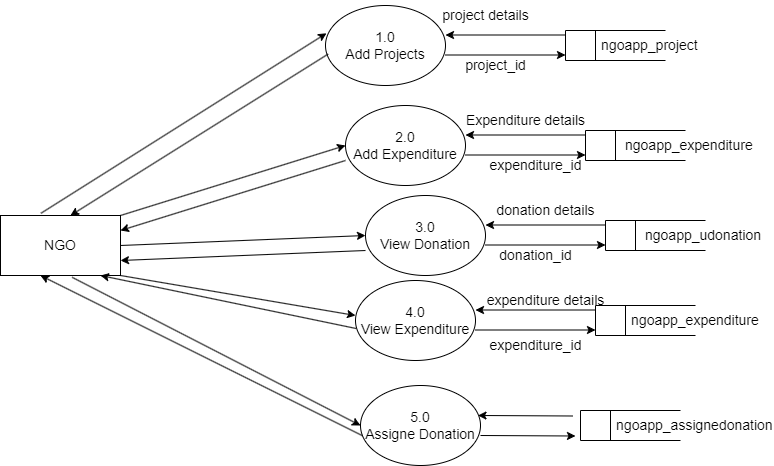

The diagram above was exported from draw.io. Its source (the exported page's mxGraphModel, read from the mxfile embedded in the PNG):
<mxGraphModel dx="1050" dy="515" grid="1" gridSize="10" guides="1" tooltips="1" connect="1" arrows="1" fold="1" page="1" pageScale="1" pageWidth="850" pageHeight="1100" math="0" shadow="0">
  <root>
    <mxCell id="0" />
    <mxCell id="1" parent="0" />
    <mxCell id="YDBp0YZWMIQzccu9Gf1p-6" value="" style="endArrow=classic;html=1;rounded=0;fontSize=14;" parent="1" edge="1">
      <mxGeometry width="50" height="50" relative="1" as="geometry">
        <mxPoint x="625" y="269.5" as="sourcePoint" />
        <mxPoint x="505" y="269.5" as="targetPoint" />
      </mxGeometry>
    </mxCell>
    <mxCell id="YDBp0YZWMIQzccu9Gf1p-7" value="" style="endArrow=classic;html=1;rounded=0;fontSize=14;" parent="1" edge="1">
      <mxGeometry width="50" height="50" relative="1" as="geometry">
        <mxPoint x="505" y="289.5" as="sourcePoint" />
        <mxPoint x="625" y="289.5" as="targetPoint" />
      </mxGeometry>
    </mxCell>
    <mxCell id="YDBp0YZWMIQzccu9Gf1p-9" value="NGO" style="rounded=0;whiteSpace=wrap;html=1;fontSize=14;" parent="1" vertex="1">
      <mxGeometry x="60" y="450" width="120" height="60" as="geometry" />
    </mxCell>
    <mxCell id="YDBp0YZWMIQzccu9Gf1p-21" value="1.0&lt;br&gt;Add Projects" style="ellipse;whiteSpace=wrap;html=1;fontSize=14;" parent="1" vertex="1">
      <mxGeometry x="385" y="240" width="120" height="80" as="geometry" />
    </mxCell>
    <mxCell id="YDBp0YZWMIQzccu9Gf1p-22" value="&amp;nbsp; &amp;nbsp; &amp;nbsp; &amp;nbsp; ngoapp_project" style="html=1;dashed=0;whitespace=wrap;shape=mxgraph.dfd.dataStoreID;align=left;spacingLeft=3;points=[[0,0],[0.5,0],[1,0],[0,0.5],[1,0.5],[0,1],[0.5,1],[1,1]];fontSize=14;" parent="1" vertex="1">
      <mxGeometry x="625" y="265" width="100" height="30" as="geometry" />
    </mxCell>
    <mxCell id="YDBp0YZWMIQzccu9Gf1p-24" value="2.0&lt;br&gt;Add Expenditure" style="ellipse;whiteSpace=wrap;html=1;fontSize=14;" parent="1" vertex="1">
      <mxGeometry x="405" y="340" width="120" height="80" as="geometry" />
    </mxCell>
    <mxCell id="YDBp0YZWMIQzccu9Gf1p-26" value="3.0&lt;br&gt;View Donation" style="ellipse;whiteSpace=wrap;html=1;fontSize=14;" parent="1" vertex="1">
      <mxGeometry x="425" y="430" width="120" height="80" as="geometry" />
    </mxCell>
    <mxCell id="YDBp0YZWMIQzccu9Gf1p-28" value="" style="endArrow=classic;html=1;rounded=0;fontSize=14;" parent="1" edge="1">
      <mxGeometry width="50" height="50" relative="1" as="geometry">
        <mxPoint x="525" y="389.5" as="sourcePoint" />
        <mxPoint x="645" y="389.5" as="targetPoint" />
      </mxGeometry>
    </mxCell>
    <mxCell id="YDBp0YZWMIQzccu9Gf1p-29" value="" style="endArrow=classic;html=1;rounded=0;fontSize=14;" parent="1" edge="1">
      <mxGeometry width="50" height="50" relative="1" as="geometry">
        <mxPoint x="645" y="369.5" as="sourcePoint" />
        <mxPoint x="525" y="369.5" as="targetPoint" />
      </mxGeometry>
    </mxCell>
    <mxCell id="YDBp0YZWMIQzccu9Gf1p-32" value="" style="endArrow=classic;html=1;rounded=0;fontSize=14;" parent="1" edge="1">
      <mxGeometry width="50" height="50" relative="1" as="geometry">
        <mxPoint x="545" y="479.5" as="sourcePoint" />
        <mxPoint x="665" y="479.5" as="targetPoint" />
      </mxGeometry>
    </mxCell>
    <mxCell id="YDBp0YZWMIQzccu9Gf1p-33" value="" style="endArrow=classic;html=1;rounded=0;fontSize=14;" parent="1" edge="1">
      <mxGeometry width="50" height="50" relative="1" as="geometry">
        <mxPoint x="665" y="459.5" as="sourcePoint" />
        <mxPoint x="545" y="459.5" as="targetPoint" />
      </mxGeometry>
    </mxCell>
    <mxCell id="YDBp0YZWMIQzccu9Gf1p-35" value="4.0&lt;br&gt;View Expenditure" style="ellipse;whiteSpace=wrap;html=1;fontSize=14;" parent="1" vertex="1">
      <mxGeometry x="415" y="515" width="120" height="80" as="geometry" />
    </mxCell>
    <mxCell id="YDBp0YZWMIQzccu9Gf1p-36" value="" style="endArrow=classic;html=1;rounded=0;fontSize=14;" parent="1" edge="1">
      <mxGeometry width="50" height="50" relative="1" as="geometry">
        <mxPoint x="535" y="564.5" as="sourcePoint" />
        <mxPoint x="655" y="564.5" as="targetPoint" />
      </mxGeometry>
    </mxCell>
    <mxCell id="YDBp0YZWMIQzccu9Gf1p-37" value="" style="endArrow=classic;html=1;rounded=0;fontSize=14;" parent="1" edge="1">
      <mxGeometry width="50" height="50" relative="1" as="geometry">
        <mxPoint x="655" y="544.5" as="sourcePoint" />
        <mxPoint x="535" y="544.5" as="targetPoint" />
      </mxGeometry>
    </mxCell>
    <mxCell id="YDBp0YZWMIQzccu9Gf1p-38" value="&amp;nbsp; &amp;nbsp; &amp;nbsp; &amp;nbsp; &amp;nbsp;ngoapp_expenditure" style="html=1;dashed=0;whitespace=wrap;shape=mxgraph.dfd.dataStoreID;align=left;spacingLeft=3;points=[[0,0],[0.5,0],[1,0],[0,0.5],[1,0.5],[0,1],[0.5,1],[1,1]];fontSize=14;" parent="1" vertex="1">
      <mxGeometry x="645" y="365" width="100" height="30" as="geometry" />
    </mxCell>
    <mxCell id="YDBp0YZWMIQzccu9Gf1p-39" value="&amp;nbsp; &amp;nbsp; &amp;nbsp; &amp;nbsp; &amp;nbsp;ngoapp_udonation" style="html=1;dashed=0;whitespace=wrap;shape=mxgraph.dfd.dataStoreID;align=left;spacingLeft=3;points=[[0,0],[0.5,0],[1,0],[0,0.5],[1,0.5],[0,1],[0.5,1],[1,1]];fontSize=14;" parent="1" vertex="1">
      <mxGeometry x="665" y="455" width="100" height="30" as="geometry" />
    </mxCell>
    <mxCell id="YDBp0YZWMIQzccu9Gf1p-40" value="&amp;nbsp; &amp;nbsp; &amp;nbsp; &amp;nbsp; ngoapp_expenditure" style="html=1;dashed=0;whitespace=wrap;shape=mxgraph.dfd.dataStoreID;align=left;spacingLeft=3;points=[[0,0],[0.5,0],[1,0],[0,0.5],[1,0.5],[0,1],[0.5,1],[1,1]];fontSize=14;" parent="1" vertex="1">
      <mxGeometry x="655" y="540" width="100" height="30" as="geometry" />
    </mxCell>
    <mxCell id="YDBp0YZWMIQzccu9Gf1p-41" value="project details" style="text;html=1;align=center;verticalAlign=middle;resizable=0;points=[];autosize=1;strokeColor=none;fillColor=none;fontSize=14;" parent="1" vertex="1">
      <mxGeometry x="490" y="235" width="110" height="30" as="geometry" />
    </mxCell>
    <mxCell id="YDBp0YZWMIQzccu9Gf1p-43" value="project_id" style="text;html=1;align=center;verticalAlign=middle;resizable=0;points=[];autosize=1;strokeColor=none;fillColor=none;fontSize=14;" parent="1" vertex="1">
      <mxGeometry x="515" y="285" width="80" height="30" as="geometry" />
    </mxCell>
    <mxCell id="YDBp0YZWMIQzccu9Gf1p-44" value="Expenditure details" style="text;html=1;align=center;verticalAlign=middle;resizable=0;points=[];autosize=1;strokeColor=none;fillColor=none;fontSize=14;" parent="1" vertex="1">
      <mxGeometry x="515" y="340" width="140" height="30" as="geometry" />
    </mxCell>
    <mxCell id="YDBp0YZWMIQzccu9Gf1p-45" value="expenditure_id" style="text;html=1;align=center;verticalAlign=middle;resizable=0;points=[];autosize=1;strokeColor=none;fillColor=none;fontSize=14;" parent="1" vertex="1">
      <mxGeometry x="535" y="385" width="120" height="30" as="geometry" />
    </mxCell>
    <mxCell id="YDBp0YZWMIQzccu9Gf1p-46" value="donation details" style="text;html=1;align=center;verticalAlign=middle;resizable=0;points=[];autosize=1;strokeColor=none;fillColor=none;fontSize=14;" parent="1" vertex="1">
      <mxGeometry x="545" y="430" width="120" height="30" as="geometry" />
    </mxCell>
    <mxCell id="YDBp0YZWMIQzccu9Gf1p-47" value="donation_id" style="text;html=1;align=center;verticalAlign=middle;resizable=0;points=[];autosize=1;strokeColor=none;fillColor=none;fontSize=14;" parent="1" vertex="1">
      <mxGeometry x="545" y="475" width="100" height="30" as="geometry" />
    </mxCell>
    <mxCell id="YDBp0YZWMIQzccu9Gf1p-48" value="expenditure details" style="text;html=1;align=center;verticalAlign=middle;resizable=0;points=[];autosize=1;strokeColor=none;fillColor=none;fontSize=14;" parent="1" vertex="1">
      <mxGeometry x="535" y="520" width="140" height="30" as="geometry" />
    </mxCell>
    <mxCell id="YDBp0YZWMIQzccu9Gf1p-50" value="expenditure_id" style="text;html=1;align=center;verticalAlign=middle;resizable=0;points=[];autosize=1;strokeColor=none;fillColor=none;fontSize=14;" parent="1" vertex="1">
      <mxGeometry x="535" y="565" width="120" height="30" as="geometry" />
    </mxCell>
    <mxCell id="YDBp0YZWMIQzccu9Gf1p-70" value="" style="endArrow=classic;html=1;rounded=0;fontSize=14;entryX=0.008;entryY=0.347;entryDx=0;entryDy=0;entryPerimeter=0;exitX=0.337;exitY=-0.037;exitDx=0;exitDy=0;exitPerimeter=0;" parent="1" target="YDBp0YZWMIQzccu9Gf1p-21" edge="1" source="YDBp0YZWMIQzccu9Gf1p-9">
      <mxGeometry width="50" height="50" relative="1" as="geometry">
        <mxPoint x="120" y="385" as="sourcePoint" />
        <mxPoint x="270" y="80" as="targetPoint" />
      </mxGeometry>
    </mxCell>
    <mxCell id="YDBp0YZWMIQzccu9Gf1p-79" value="5.0&lt;br&gt;Assigne Donation" style="ellipse;whiteSpace=wrap;html=1;fontSize=14;" parent="1" vertex="1">
      <mxGeometry x="420" y="620" width="120" height="80" as="geometry" />
    </mxCell>
    <mxCell id="YDBp0YZWMIQzccu9Gf1p-80" value="" style="endArrow=classic;html=1;rounded=0;fontSize=14;" parent="1" edge="1">
      <mxGeometry width="50" height="50" relative="1" as="geometry">
        <mxPoint x="632.5" y="650.5" as="sourcePoint" />
        <mxPoint x="537.5" y="650" as="targetPoint" />
      </mxGeometry>
    </mxCell>
    <mxCell id="YDBp0YZWMIQzccu9Gf1p-84" value="" style="endArrow=classic;html=1;rounded=0;fontSize=14;" parent="1" edge="1">
      <mxGeometry width="50" height="50" relative="1" as="geometry">
        <mxPoint x="540" y="670" as="sourcePoint" />
        <mxPoint x="635" y="670.5" as="targetPoint" />
      </mxGeometry>
    </mxCell>
    <mxCell id="YDBp0YZWMIQzccu9Gf1p-86" value="&amp;nbsp; &amp;nbsp; &amp;nbsp; &amp;nbsp; ngoapp_assignedonation" style="html=1;dashed=0;whitespace=wrap;shape=mxgraph.dfd.dataStoreID;align=left;spacingLeft=3;points=[[0,0],[0.5,0],[1,0],[0,0.5],[1,0.5],[0,1],[0.5,1],[1,1]];fontSize=14;" parent="1" vertex="1">
      <mxGeometry x="640" y="645" width="100" height="30" as="geometry" />
    </mxCell>
    <mxCell id="CMepBI691w3hbR7X_cSI-2" value="" style="endArrow=classic;html=1;rounded=0;fontSize=14;entryX=0.583;entryY=0;entryDx=0;entryDy=0;entryPerimeter=0;exitX=0.022;exitY=0.607;exitDx=0;exitDy=0;exitPerimeter=0;" edge="1" parent="1" source="YDBp0YZWMIQzccu9Gf1p-21" target="YDBp0YZWMIQzccu9Gf1p-9">
      <mxGeometry width="50" height="50" relative="1" as="geometry">
        <mxPoint x="396" y="278" as="sourcePoint" />
        <mxPoint x="130" y="395" as="targetPoint" />
      </mxGeometry>
    </mxCell>
    <mxCell id="CMepBI691w3hbR7X_cSI-3" value="" style="endArrow=classic;html=1;rounded=0;fontSize=14;entryX=0.008;entryY=0.347;entryDx=0;entryDy=0;entryPerimeter=0;exitX=1;exitY=0;exitDx=0;exitDy=0;" edge="1" parent="1" source="YDBp0YZWMIQzccu9Gf1p-9">
      <mxGeometry width="50" height="50" relative="1" as="geometry">
        <mxPoint x="119" y="560" as="sourcePoint" />
        <mxPoint x="405" y="380" as="targetPoint" />
      </mxGeometry>
    </mxCell>
    <mxCell id="CMepBI691w3hbR7X_cSI-4" value="" style="endArrow=classic;html=1;rounded=0;fontSize=14;entryX=0.008;entryY=0.347;entryDx=0;entryDy=0;entryPerimeter=0;exitX=1;exitY=0;exitDx=0;exitDy=0;" edge="1" parent="1">
      <mxGeometry width="50" height="50" relative="1" as="geometry">
        <mxPoint x="405" y="395" as="sourcePoint" />
        <mxPoint x="180" y="465" as="targetPoint" />
      </mxGeometry>
    </mxCell>
    <mxCell id="CMepBI691w3hbR7X_cSI-5" value="" style="endArrow=classic;html=1;rounded=0;fontSize=14;entryX=0.008;entryY=0.347;entryDx=0;entryDy=0;entryPerimeter=0;exitX=1;exitY=0.5;exitDx=0;exitDy=0;" edge="1" parent="1" source="YDBp0YZWMIQzccu9Gf1p-9">
      <mxGeometry width="50" height="50" relative="1" as="geometry">
        <mxPoint x="200" y="540" as="sourcePoint" />
        <mxPoint x="425" y="470" as="targetPoint" />
      </mxGeometry>
    </mxCell>
    <mxCell id="CMepBI691w3hbR7X_cSI-6" value="" style="endArrow=classic;html=1;rounded=0;fontSize=14;entryX=0.008;entryY=0.347;entryDx=0;entryDy=0;entryPerimeter=0;exitX=1;exitY=0.5;exitDx=0;exitDy=0;" edge="1" parent="1">
      <mxGeometry width="50" height="50" relative="1" as="geometry">
        <mxPoint x="425" y="485" as="sourcePoint" />
        <mxPoint x="180" y="495" as="targetPoint" />
      </mxGeometry>
    </mxCell>
    <mxCell id="CMepBI691w3hbR7X_cSI-7" value="" style="endArrow=classic;html=1;rounded=0;fontSize=14;entryX=0.008;entryY=0.347;entryDx=0;entryDy=0;entryPerimeter=0;exitX=1;exitY=1;exitDx=0;exitDy=0;" edge="1" parent="1" source="YDBp0YZWMIQzccu9Gf1p-9">
      <mxGeometry width="50" height="50" relative="1" as="geometry">
        <mxPoint x="170" y="560" as="sourcePoint" />
        <mxPoint x="415" y="550" as="targetPoint" />
      </mxGeometry>
    </mxCell>
    <mxCell id="CMepBI691w3hbR7X_cSI-8" value="" style="endArrow=classic;html=1;rounded=0;fontSize=14;entryX=0.008;entryY=0.347;entryDx=0;entryDy=0;entryPerimeter=0;exitX=0.005;exitY=0.6;exitDx=0;exitDy=0;exitPerimeter=0;" edge="1" parent="1" source="YDBp0YZWMIQzccu9Gf1p-35">
      <mxGeometry width="50" height="50" relative="1" as="geometry">
        <mxPoint x="410" y="560" as="sourcePoint" />
        <mxPoint x="160" y="510" as="targetPoint" />
      </mxGeometry>
    </mxCell>
    <mxCell id="CMepBI691w3hbR7X_cSI-10" value="" style="endArrow=classic;html=1;rounded=0;fontSize=14;entryX=0.008;entryY=0.347;entryDx=0;entryDy=0;entryPerimeter=0;exitX=0.597;exitY=1.03;exitDx=0;exitDy=0;exitPerimeter=0;" edge="1" parent="1" source="YDBp0YZWMIQzccu9Gf1p-9">
      <mxGeometry width="50" height="50" relative="1" as="geometry">
        <mxPoint x="134" y="840" as="sourcePoint" />
        <mxPoint x="420" y="660" as="targetPoint" />
      </mxGeometry>
    </mxCell>
    <mxCell id="CMepBI691w3hbR7X_cSI-11" value="" style="endArrow=classic;html=1;rounded=0;fontSize=14;entryX=0.008;entryY=0.347;entryDx=0;entryDy=0;entryPerimeter=0;exitX=0.017;exitY=0.628;exitDx=0;exitDy=0;exitPerimeter=0;" edge="1" parent="1" source="YDBp0YZWMIQzccu9Gf1p-79">
      <mxGeometry width="50" height="50" relative="1" as="geometry">
        <mxPoint x="388" y="658" as="sourcePoint" />
        <mxPoint x="100" y="510" as="targetPoint" />
      </mxGeometry>
    </mxCell>
  </root>
</mxGraphModel>